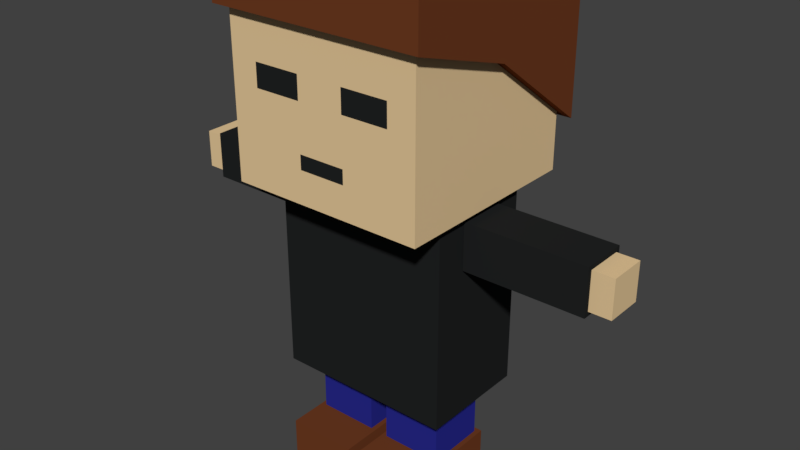 # Source: npc_001.blend  (saved by Blender 2.78.0; exported with 4.5.12 LTS)
import bpy
from mathutils import Matrix  # noqa: F401  (used for matrix-valued properties, if any)

bpy.ops.wm.read_factory_settings(use_empty=True)
scene = bpy.context.scene
scene.name = 'Scene'

# ---- collections
col_collection_1 = bpy.data.collections.new('Collection 1'); scene.collection.children.link(col_collection_1)

# ---- materials (node trees are filled in below, after node groups)
mat_skin = bpy.data.materials.new('Skin')
mat_skin.alpha_threshold = 0.0
mat_skin.use_transparent_shadow = False
mat_skin.diffuse_color = (0.8, 0.5868, 0.3235, 1.0)
mat_skin.roughness = 0.5
mat_blue = bpy.data.materials.new('Blue')
mat_blue.alpha_threshold = 0.0
mat_blue.use_transparent_shadow = False
mat_blue.diffuse_color = (0.02102, 0.02318, 0.2668, 1.0)
mat_blue.roughness = 0.5
mat_black = bpy.data.materials.new('Black')
mat_black.alpha_threshold = 0.0
mat_black.use_transparent_shadow = False
mat_black.diffuse_color = (0.01579, 0.017, 0.01739, 1.0)
mat_black.roughness = 0.5
mat_brown = bpy.data.materials.new('Brown')
mat_brown.alpha_threshold = 0.0
mat_brown.use_transparent_shadow = False
mat_brown.diffuse_color = (0.1574, 0.04438, 0.01567, 1.0)
mat_brown.roughness = 0.5

# ---- material node trees

# ---- world
world_world = bpy.data.worlds.new('World'); scene.world = world_world
world_world.color = (0.05088, 0.05088, 0.05088)
world_world.use_sun_shadow = False
world_world.sun_shadow_jitter_overblur = 0.0
world_world.cycles.sampling_method = 'MANUAL'

# ---- meshes
me_cube_001 = bpy.data.meshes.new('Cube.001')
me_cube_001.from_pydata([(-1.0, -1.0, -0.4893), (-1.0, -1.0, 1.511), (-1.0, 1.0, -0.4893), (-1.0, 1.0, 1.511), (1.0, -1.0, -0.4893), (1.0, -1.0, 1.511), (1.0, 1.0, -0.4893), (1.0, 1.0, 1.511), (-0.5157, -0.8382, -2.488), (-0.5157, -0.8382, -0.4877), (-0.5157, 0.8382, -2.488), (-0.5157, 0.8382, -0.4877), (0.5157, -0.8382, -2.488), (0.5157, -0.8382, -0.4877), (0.5157, 0.8382, -2.488), (0.5157, 0.8382, -0.4877), (-0.3109, -0.7194, -3.592), (-0.3109, -0.7194, -2.443), (-0.3109, -0.09764, -3.592), (-0.3109, -0.09764, -2.443), (0.3109, -0.7194, -3.592), (0.3109, -0.7194, -2.443), (0.3109, -0.09764, -3.592), (0.3109, -0.09764, -2.443), (0.3109, 0.09764, -2.443), (0.3109, 0.09764, -3.592), (0.3109, 0.7194, -2.443), (0.3109, 0.7194, -3.592), (-0.3109, 0.09764, -2.443), (-0.3109, 0.09764, -3.592), (-0.3109, 0.7194, -2.443), (-0.3109, 0.7194, -3.592), (0.2385, -0.9194, -1.047), (0.2385, -2.143, -1.047), (0.2385, -0.9194, -0.5702), (0.2385, -2.143, -0.5702), (-0.2385, -0.9194, -1.047), (-0.2385, -2.143, -1.047), (-0.2385, -0.9194, -0.5702), (-0.2385, -2.143, -0.5702), (-0.1928, -2.362, -0.6158), (-0.1928, -1.138, -0.6158), (-0.1928, -2.362, -1.001), (-0.1928, -1.138, -1.001), (-1.0, 0.718, -0.4893), (-1.0, -0.718, -0.4893), (-1.0, -0.718, 1.511), (-1.0, 0.718, 1.511), (1.0, -0.718, -0.4893), (1.0, 0.718, -0.4893), (1.0, 0.718, 1.511), (1.0, -0.718, 1.511), (-1.0, 0.2393, -0.4893), (-1.0, -0.2393, -0.4893), (-1.0, -0.2393, 1.511), (-1.0, 0.2393, 1.511), (1.0, -0.2393, -0.4893), (1.0, 0.2393, -0.4893), (1.0, 0.2393, 1.511), (1.0, -0.2393, 1.511), (-1.0, -1.0, 0.4579), (-1.0, -1.0, 0.6925), (-1.0, 1.0, 0.6925), (-1.0, 1.0, 0.4579), (1.0, 1.0, 0.6925), (1.0, 1.0, 0.4579), (1.0, -1.0, 0.6925), (1.0, -1.0, 0.4579), (1.0, 0.718, 0.6925), (1.0, 0.718, 0.4579), (1.0, -0.718, 0.6925), (1.0, -0.718, 0.4579), (-1.0, -0.718, 0.6925), (-1.0, -0.718, 0.4579), (-1.0, 0.718, 0.6925), (-1.0, 0.718, 0.4579), (-1.0, -0.2393, 0.6925), (-1.0, -0.2393, 0.4579), (-1.0, 0.2393, 0.6925), (-1.0, 0.2393, 0.4579), (1.0, 0.2393, 0.6925), (1.0, 0.2393, 0.4579), (1.0, -0.2393, 0.6925), (1.0, -0.2393, 0.4579), (-1.0, 1.0, -0.01594), (-1.0, 1.0, -0.1608), (1.0, 1.0, -0.01594), (1.0, 1.0, -0.1608), (1.0, -1.0, -0.01594), (1.0, -1.0, -0.1608), (1.0, 0.718, -0.01594), (1.0, 0.718, -0.1608), (1.0, -0.718, -0.01594), (1.0, -0.718, -0.1608), (-1.0, -0.718, -0.01594), (-1.0, -0.718, -0.1608), (-1.0, 0.718, -0.01594), (-1.0, 0.718, -0.1608), (-1.0, -0.2393, -0.01594), (-1.0, -0.2393, -0.1608), (-1.0, 0.2393, -0.01594), (-1.0, 0.2393, -0.1608), (1.0, 0.2393, -0.01594), (1.0, 0.2393, -0.1608), (1.0, -0.2393, -0.01594), (1.0, -0.2393, -0.1608), (-1.0, -1.0, -0.1608), (-1.0, -1.0, -0.01594), (-0.3109, -0.7194, -3.271), (-0.3109, -0.09764, -3.271), (0.3109, -0.09764, -3.271), (0.3109, -0.7194, -3.271), (-0.3109, 0.7194, -3.271), (-0.3109, 0.09764, -3.271), (0.3109, 0.09764, -3.271), (0.3109, 0.7194, -3.271), (1.097, -1.097, 1.143), (1.097, -1.097, 1.61), (-1.097, -1.097, 0.009167), (-1.097, -1.097, 1.61), (1.097, 1.097, 1.143), (1.097, 1.097, 1.61), (-1.097, 1.097, 0.009167), (-1.097, 1.097, 1.61), (0.0, -1.097, 0.8065), (0.0, -1.097, 1.61), (0.0, 1.097, 0.8065), (0.0, 1.097, 1.61), (-0.5606, -0.9112, -2.575), (-0.5606, -0.9112, -0.4006), (-0.5606, 0.9112, -2.575), (-0.5606, 0.9112, -0.4006), (0.5606, -0.9112, -2.575), (0.5606, -0.9112, -0.4006), (0.5606, 0.9112, -2.575), (0.5606, 0.9112, -0.4006), (-0.5606, 0.8381, -2.575), (-0.5606, -0.8381, -2.575), (-0.5606, -0.8381, -0.4006), (-0.5606, 0.8381, -0.4006), (0.5606, -0.8381, -2.575), (0.5606, 0.8381, -2.575), (0.5606, 0.8381, -0.4006), (0.5606, -0.8381, -0.4006), (0.492, 0.9112, -2.575), (-0.492, 0.9112, -2.575), (-0.492, 0.9112, -0.4006), (0.492, 0.9112, -0.4006), (-0.492, -0.9112, -2.575), (0.492, -0.9112, -2.575), (0.492, -0.9112, -0.4006), (-0.492, -0.9112, -0.4006), (-0.492, 0.8381, -0.4006), (0.492, 0.8381, -0.4006), (-0.492, -0.8381, -0.4006), (0.492, -0.8381, -0.4006), (0.492, 0.8381, -2.575), (-0.492, 0.8381, -2.575), (0.492, -0.8381, -2.575), (-0.492, -0.8381, -2.575), (-0.492, 0.8381, -2.418), (0.492, 0.8381, -2.418), (-0.492, -0.8381, -2.418), (0.492, -0.8381, -2.418), (-0.5606, 0.2794, -2.575), (-0.5606, -0.2794, -2.575), (-0.5606, -0.2794, -0.4006), (-0.5606, 0.2794, -0.4006), (0.5606, -0.2794, -2.575), (0.5606, 0.2794, -2.575), (0.5606, 0.2794, -0.5606), (0.5606, -0.2794, -0.5606), (-0.492, 0.2794, -2.575), (-0.492, -0.2794, -2.575), (0.492, 0.2794, -2.575), (0.492, -0.2794, -2.575), (0.492, 0.2794, -0.5606), (0.492, -0.2794, -0.5606), (-0.492, 0.2794, -0.4006), (-0.492, -0.2794, -0.4006), (0.492, 0.2794, -2.418), (0.492, -0.2794, -2.418), (-0.492, 0.2794, -2.418), (-0.492, -0.2794, -2.418), (0.1928, -2.362, -0.6158), (0.1928, -1.138, -0.6158), (0.1928, -2.362, -1.001), (0.1928, -1.138, -1.001), (0.1928, 1.138, -1.001), (0.1928, 2.362, -1.001), (0.1928, 1.138, -0.6158), (0.1928, 2.362, -0.6158), (-0.1928, 1.138, -1.001), (-0.1928, 2.362, -1.001), (-0.1928, 1.138, -0.6158), (-0.1928, 2.362, -0.6158), (-0.2385, 2.143, -0.5702), (-0.2385, 0.9194, -0.5702), (-0.2385, 2.143, -1.047), (-0.2385, 0.9194, -1.047), (0.2385, 2.143, -0.5702), (0.2385, 0.9194, -0.5702), (0.2385, 2.143, -1.047), (0.2385, 0.9194, -1.047), (0.3604, 0.04812, -3.192), (0.3604, 0.04812, -3.596), (0.3604, 0.7689, -3.192), (0.3604, 0.7689, -3.596), (-0.3604, 0.04812, -3.192), (-0.3604, 0.04812, -3.596), (-0.3604, 0.7689, -3.192), (-0.3604, 0.7689, -3.596), (-0.3604, 0.7689, -3.483), (-0.3604, 0.04812, -3.483), (0.3604, 0.04812, -3.483), (0.3604, 0.7689, -3.483), (0.7101, 0.04812, -3.192), (0.7101, 0.7689, -3.192), (0.7101, 0.04812, -3.483), (0.7101, 0.04812, -3.596), (0.7101, 0.7689, -3.483), (0.7101, 0.7689, -3.596), (0.3604, -0.04812, -3.192), (0.3604, -0.04812, -3.596), (0.3604, -0.7689, -3.192), (0.3604, -0.7689, -3.596), (-0.3604, -0.04812, -3.192), (-0.3604, -0.04812, -3.596), (-0.3604, -0.7689, -3.192), (-0.3604, -0.7689, -3.596), (-0.3604, -0.7689, -3.483), (-0.3604, -0.04812, -3.483), (0.3604, -0.04812, -3.483), (0.3604, -0.7689, -3.483), (0.7101, -0.04812, -3.192), (0.7101, -0.7689, -3.192), (0.7101, -0.04812, -3.483), (0.7101, -0.04812, -3.596), (0.7101, -0.7689, -3.483), (0.7101, -0.7689, -3.596)], [], [(74, 47, 3, 62), (62, 3, 7, 64), (70, 51, 5, 66), (66, 5, 1, 61), (45, 48, 4, 0), (51, 46, 1, 5), (8, 9, 11, 10), (10, 11, 15, 14), (14, 15, 13, 12), (12, 13, 9, 8), (10, 14, 12, 8), (15, 11, 9, 13), (108, 17, 19, 109), (109, 19, 23, 110), (110, 23, 21, 111), (111, 21, 17, 108), (18, 22, 20, 16), (23, 19, 17, 21), (29, 31, 27, 25), (113, 114, 24, 28), (112, 113, 28, 30), (115, 112, 30, 26), (24, 26, 30, 28), (114, 115, 26, 24), (37, 33, 35, 39), (42, 186, 184, 40), (37, 36, 32, 33), (39, 38, 36, 37), (32, 36, 38, 34), (35, 34, 38, 39), (33, 32, 34, 35), (186, 187, 185, 184), (7, 3, 47, 50), (59, 54, 46, 51), (2, 6, 49, 44), (53, 56, 48, 45), (64, 7, 50, 68), (82, 59, 51, 70), (61, 1, 46, 72), (78, 55, 47, 74), (72, 46, 54, 76), (76, 54, 55, 78), (68, 50, 58, 80), (80, 58, 59, 82), (44, 49, 57, 52), (52, 57, 56, 53), (50, 47, 55, 58), (58, 55, 54, 59), (102, 81, 83, 104), (81, 80, 82, 83), (90, 69, 81, 102), (69, 68, 80, 81), (98, 77, 79, 100), (77, 76, 78, 79), (94, 73, 77, 98), (73, 72, 76, 77), (100, 79, 75, 96), (79, 78, 74, 75), (107, 60, 73, 94), (60, 61, 72, 73), (104, 83, 71, 92), (83, 82, 70, 71), (86, 65, 69, 90), (65, 64, 68, 69), (88, 67, 60, 107), (67, 66, 61, 60), (92, 71, 67, 88), (71, 70, 66, 67), (84, 63, 65, 86), (63, 62, 64, 65), (96, 75, 63, 84), (75, 74, 62, 63), (44, 97, 85, 2), (97, 96, 84, 85), (2, 85, 87, 6), (85, 84, 86, 87), (48, 93, 89, 4), (93, 92, 88, 89), (4, 89, 106, 0), (89, 88, 107, 106), (6, 87, 91, 49), (87, 86, 90, 91), (56, 105, 93, 48), (105, 104, 92, 93), (0, 106, 95, 45), (106, 107, 94, 95), (52, 101, 97, 44), (101, 100, 96, 97), (45, 95, 99, 53), (95, 94, 98, 99), (53, 99, 101, 52), (99, 98, 100, 101), (49, 91, 103, 57), (91, 90, 102, 103), (57, 103, 105, 56), (103, 102, 104, 105), (20, 111, 108, 16), (22, 110, 111, 20), (18, 109, 110, 22), (16, 108, 109, 18), (27, 31, 112, 115), (25, 27, 115, 114), (29, 25, 114, 113), (31, 29, 113, 112), (124, 125, 119, 118), (118, 119, 123, 122), (126, 127, 121, 120), (120, 121, 117, 116), (124, 126, 120, 116), (127, 125, 117, 121), (123, 119, 125, 127), (118, 122, 126, 124), (122, 123, 127, 126), (116, 117, 125, 124), (136, 139, 131, 130), (144, 147, 135, 134), (140, 143, 133, 132), (148, 151, 129, 128), (158, 140, 132, 149), (154, 138, 129, 151), (146, 131, 139, 152), (179, 166, 138, 154), (144, 134, 141, 156), (175, 168, 140, 158), (134, 135, 142, 141), (168, 171, 143, 140), (128, 129, 138, 137), (164, 167, 139, 136), (165, 173, 159, 137), (173, 175, 158, 159), (130, 145, 157, 136), (145, 144, 156, 157), (171, 177, 155, 143), (179, 154, 162, 183), (135, 147, 153, 142), (147, 146, 152, 153), (143, 155, 150, 133), (155, 154, 151, 150), (137, 159, 148, 128), (159, 158, 149, 148), (132, 133, 150, 149), (149, 150, 151, 148), (130, 131, 146, 145), (145, 146, 147, 144), (181, 183, 162, 163), (154, 155, 163, 162), (153, 152, 160, 161), (176, 153, 161, 180), (155, 177, 181, 163), (177, 176, 180, 181), (161, 160, 182, 180), (180, 182, 183, 181), (152, 178, 182, 160), (178, 179, 183, 182), (142, 153, 176, 170), (170, 176, 177, 171), (157, 156, 174, 172), (172, 174, 175, 173), (136, 157, 172, 164), (164, 172, 173, 165), (137, 138, 166, 165), (165, 166, 167, 164), (141, 142, 170, 169), (169, 170, 171, 168), (156, 141, 169, 174), (174, 169, 168, 175), (152, 139, 167, 178), (178, 167, 166, 179), (184, 185, 41, 40), (187, 43, 41, 185), (40, 41, 43, 42), (42, 43, 187, 186), (191, 195, 194, 190), (203, 201, 197, 199), (188, 190, 194, 192), (202, 200, 201, 203), (195, 193, 192, 194), (189, 191, 190, 188), (193, 189, 188, 192), (198, 196, 200, 202), (200, 196, 197, 201), (198, 202, 203, 199), (196, 198, 199, 197), (193, 195, 191, 189), (209, 211, 207, 205), (213, 214, 204, 208), (212, 213, 208, 210), (215, 212, 210, 206), (204, 206, 210, 208), (206, 204, 216, 217), (207, 211, 212, 215), (215, 206, 217, 220), (209, 205, 214, 213), (211, 209, 213, 212), (218, 220, 217, 216), (219, 221, 220, 218), (205, 207, 221, 219), (204, 214, 218, 216), (214, 205, 219, 218), (207, 215, 220, 221), (227, 223, 225, 229), (231, 226, 222, 232), (230, 228, 226, 231), (233, 224, 228, 230), (222, 226, 228, 224), (224, 235, 234, 222), (225, 233, 230, 229), (233, 238, 235, 224), (227, 231, 232, 223), (229, 230, 231, 227), (236, 234, 235, 238), (237, 236, 238, 239), (223, 237, 239, 225), (222, 234, 236, 232), (232, 236, 237, 223), (225, 239, 238, 233)])
me_cube_001.polygons.foreach_set('material_index', [0, 0, 0, 0, 0, 0, 0, 0, 0, 0, 0, 0, 1, 1, 1, 1, 1, 1, 1, 1, 1, 1, 1, 1, 2, 0, 2, 2, 2, 2, 2, 0, 0, 0, 0, 0, 0, 0, 0, 0, 0, 0, 0, 0, 0, 0, 0, 0, 0, 0, 0, 2, 0, 0, 0, 0, 0, 0, 0, 0, 0, 2, 0, 0, 0, 0, 0, 0, 0, 0, 0, 0, 0, 0, 0, 0, 0, 0, 0, 0, 0, 0, 0, 0, 0, 0, 0, 0, 0, 0, 0, 0, 0, 0, 0, 2, 1, 1, 1, 1, 1, 1, 1, 1, 3, 3, 3, 3, 3, 3, 3, 3, 3, 3, 2, 2, 2, 2, 2, 2, 2, 2, 2, 2, 2, 2, 2, 2, 2, 2, 2, 2, 2, 2, 2, 2, 2, 2, 2, 2, 2, 2, 2, 2, 2, 2, 2, 2, 2, 2, 2, 2, 2, 2, 2, 2, 2, 2, 2, 2, 2, 2, 2, 2, 2, 2, 2, 2, 0, 0, 0, 0, 0, 2, 0, 2, 0, 0, 0, 2, 2, 2, 2, 0, 3, 3, 3, 3, 3, 3, 3, 3, 3, 3, 3, 3, 3, 3, 3, 3, 3, 3, 3, 3, 3, 3, 3, 3, 3, 3, 3, 3, 3, 3, 3, 3])
me_cube_001.materials.append(mat_skin)
me_cube_001.materials.append(mat_blue)
me_cube_001.materials.append(mat_black)
me_cube_001.materials.append(mat_brown)
me_cube_001.use_remesh_preserve_volume = False
me_cube_001.use_remesh_preserve_attributes = False
me_cube_001.use_mirror_vertex_groups = False
me_cube_001.update()
arm_armature = bpy.data.armatures.new('Armature')  # bones are not reproduced

# ---- objects
ob_armature = bpy.data.objects.new('Armature', arm_armature)
ob_cube = bpy.data.objects.new('Cube', me_cube_001)

# ---- transforms, parenting, visibility, modifiers, constraints
ob_armature.location = (0.0, 0.0, 1.196)
ob_armature.rotation_euler = (0.0, -0.0, 4.712)
ob_armature.show_in_front = True
ob_armature.lineart.crease_threshold = 0.0
ob_cube.parent = ob_armature
ob_cube.matrix_parent_inverse = Matrix(((1.0, 0.0, 0.0, -0.0), (0.0, 1.0, 0.0, -0.0), (0.0, 0.0, 1.0, -1.196), (0.0, 0.0, 0.0, 1.0)))
ob_cube.location = (0.0, 0.0, 3.598)
ob_cube.lineart.crease_threshold = 0.0
_vg = ob_cube.vertex_groups.new(name='Body')
_vg.add([8, 9, 10, 11, 12, 13, 14, 15, 128, 129, 130, 131, 132, 133, 134, 135, 136, 137, 138, 139, 140, 141, 142, 143, 144, 145, 146, 147, 148, 149, 150, 151, 152, 153, 154, 155, 156, 157, 158, 159, 160, 161, 162, 163, 164, 165, 166, 167, 168, 169, 170, 171, 172, 173, 174, 175, 176, 177, 178, 179, 180, 181, 182, 183], 1.0, 'REPLACE')
_vg = ob_cube.vertex_groups.new(name='Arm.R')
for _i, _w in zip([32, 33, 34, 35, 36, 37, 38, 39, 40, 41, 42, 43, 184, 185, 186, 187, 188, 189, 190, 191, 192, 193, 194, 195, 196, 197, 198, 199, 200, 201, 202, 203], [1.0, 1.0, 1.0, 1.0, 1.0, 1.0, 1.0, 1.0, 1.0, 1.0, 1.0, 1.0, 1.0, 1.0, 1.0, 1.0, 0.0, 0.0, 0.0, 0.0, 0.0, 0.0, 0.0, 0.0, 0.0, 0.0, 0.0, 0.0, 0.0, 0.0, 0.0, 0.0]): _vg.add([_i], _w, 'REPLACE')
_vg = ob_cube.vertex_groups.new(name='Head')
_vg.add([0, 1, 2, 3, 4, 5, 6, 7, 44, 45, 46, 47, 48, 49, 50, 51, 52, 53, 54, 55, 56, 57, 58, 59, 60, 61, 62, 63, 64, 65, 66, 67, 68, 69, 70, 71, 72, 73, 74, 75, 76, 77, 78, 79, 80, 81, 82, 83, 84, 85, 86, 87, 88, 89, 90, 91, 92, 93, 94, 95, 96, 97, 98, 99, 100, 101, 102, 103, 104, 105, 106, 107, 116, 117, 118, 119, 120, 121, 122, 123, 124, 125, 126, 127], 1.0, 'REPLACE')
_vg = ob_cube.vertex_groups.new(name='Arm.L')
_vg.add([188, 189, 190, 191, 192, 193, 194, 195, 196, 197, 198, 199, 200, 201, 202, 203], 1.0, 'REPLACE')
_vg = ob_cube.vertex_groups.new(name='Leg.R')
_vg.add([16, 17, 18, 19, 20, 21, 22, 23, 108, 109, 110, 111, 222, 223, 224, 225, 226, 227, 228, 229, 230, 231, 232, 233, 234, 235, 236, 237, 238, 239], 1.0, 'REPLACE')
_vg = ob_cube.vertex_groups.new(name='Leg.L')
_vg.add([24, 25, 26, 27, 28, 29, 30, 31, 112, 113, 114, 115, 204, 205, 206, 207, 208, 209, 210, 211, 212, 213, 214, 215, 216, 217, 218, 219, 220, 221], 1.0, 'REPLACE')
_m = ob_cube.modifiers.new('Armature', 'ARMATURE')
_m = ob_cube.modifiers.new('Armature.001', 'ARMATURE')
_m.object = ob_armature

# ---- collection membership
col_collection_1.objects.link(ob_armature)
col_collection_1.objects.link(ob_cube)

# ---- scene / render settings (as saved in the file)
scene.frame_start = 1; scene.frame_end = 41; scene.frame_set(36)
scene.render.engine = 'BLENDER_EEVEE_NEXT'
scene.render.resolution_percentage = 50
scene.render.dither_intensity = 0.0
scene.cycles.use_denoising = False
scene.cycles.samples = 128
scene.cycles.sampling_pattern = 'TABULATED_SOBOL'
scene.cycles.light_sampling_threshold = 0.0
scene.cycles.use_adaptive_sampling = False
scene.cycles.use_light_tree = False
scene.cycles.blur_glossy = 0.0
scene.cycles.sample_clamp_indirect = 0.0
scene.view_settings.view_transform = 'Standard'
bpy.context.view_layer.update()

# ---- added for rendering (the .blend has no active camera and no usable light): camera, sun
cam_auto = bpy.data.cameras.new('AutoCamera')
cam_auto.lens = 50.0
cam_auto.sensor_width = 36.0
cam_auto.clip_end = 1000.0
ob_auto_camera = bpy.data.objects.new('AutoCamera', cam_auto)
scene.collection.objects.link(ob_auto_camera)
ob_auto_camera.location = (5.87346, -7.03243, 7.29535)
ob_auto_camera.rotation_euler = (1.09748, -7.21219e-08, 0.694738)
scene.camera = ob_auto_camera
light_auto_sun = bpy.data.lights.new('AutoSun', 'SUN')
light_auto_sun.energy = 3.0
light_auto_sun.angle = 0.0523599
ob_auto_sun = bpy.data.objects.new('AutoSun', light_auto_sun)
scene.collection.objects.link(ob_auto_sun)
ob_auto_sun.rotation_euler = (0.872665, 0.174533, 0.523599)
bpy.context.view_layer.update()
